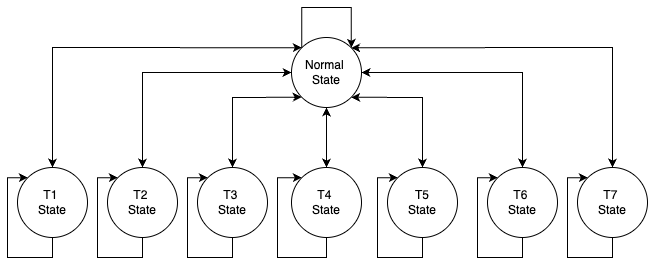

The diagram above was exported from draw.io. Its source (the exported page's mxGraphModel, read from the mxfile embedded in the PNG):
<mxGraphModel dx="978" dy="630" grid="1" gridSize="10" guides="1" tooltips="1" connect="1" arrows="1" fold="1" page="1" pageScale="1" pageWidth="827" pageHeight="1169" math="0" shadow="0">
  <root>
    <mxCell id="0" />
    <mxCell id="1" parent="0" />
    <mxCell id="4lxaxLrzU0GX9SJCFBNf-12" value="&lt;div&gt;T1&amp;nbsp;&lt;/div&gt;&lt;div&gt;State&lt;/div&gt;" style="ellipse;whiteSpace=wrap;html=1;aspect=fixed;" parent="1" vertex="1">
      <mxGeometry x="70" y="180" width="70" height="70" as="geometry" />
    </mxCell>
    <mxCell id="4lxaxLrzU0GX9SJCFBNf-14" value="&lt;div&gt;Normal&amp;nbsp;&lt;/div&gt;&lt;div&gt;State&lt;/div&gt;" style="ellipse;whiteSpace=wrap;html=1;aspect=fixed;" parent="1" vertex="1">
      <mxGeometry x="344" y="50" width="70" height="70" as="geometry" />
    </mxCell>
    <mxCell id="4lxaxLrzU0GX9SJCFBNf-15" value="&lt;div&gt;T2&amp;nbsp;&lt;/div&gt;&lt;div&gt;State&lt;/div&gt;" style="ellipse;whiteSpace=wrap;html=1;aspect=fixed;" parent="1" vertex="1">
      <mxGeometry x="160" y="180" width="70" height="70" as="geometry" />
    </mxCell>
    <mxCell id="4lxaxLrzU0GX9SJCFBNf-16" value="&lt;div&gt;T3&amp;nbsp;&lt;/div&gt;&lt;div&gt;State&lt;/div&gt;" style="ellipse;whiteSpace=wrap;html=1;aspect=fixed;" parent="1" vertex="1">
      <mxGeometry x="250" y="180" width="70" height="70" as="geometry" />
    </mxCell>
    <mxCell id="4lxaxLrzU0GX9SJCFBNf-17" value="&lt;div&gt;T4&amp;nbsp;&lt;/div&gt;&lt;div&gt;State&lt;/div&gt;" style="ellipse;whiteSpace=wrap;html=1;aspect=fixed;" parent="1" vertex="1">
      <mxGeometry x="344" y="180" width="70" height="70" as="geometry" />
    </mxCell>
    <mxCell id="4lxaxLrzU0GX9SJCFBNf-18" value="&amp;nbsp;T&lt;span style=&quot;background-color: transparent; color: light-dark(rgb(0, 0, 0), rgb(255, 255, 255));&quot;&gt;5&amp;nbsp;&lt;/span&gt;&lt;div&gt;State&lt;/div&gt;" style="ellipse;whiteSpace=wrap;html=1;aspect=fixed;" parent="1" vertex="1">
      <mxGeometry x="440" y="180" width="70" height="70" as="geometry" />
    </mxCell>
    <mxCell id="4lxaxLrzU0GX9SJCFBNf-19" value="&lt;div&gt;T6&amp;nbsp;&lt;/div&gt;&lt;div&gt;State&lt;/div&gt;" style="ellipse;whiteSpace=wrap;html=1;aspect=fixed;" parent="1" vertex="1">
      <mxGeometry x="540" y="180" width="70" height="70" as="geometry" />
    </mxCell>
    <mxCell id="4lxaxLrzU0GX9SJCFBNf-20" value="&lt;div&gt;T7&amp;nbsp;&lt;/div&gt;&lt;div&gt;State&lt;/div&gt;" style="ellipse;whiteSpace=wrap;html=1;aspect=fixed;" parent="1" vertex="1">
      <mxGeometry x="630" y="180" width="70" height="70" as="geometry" />
    </mxCell>
    <mxCell id="4lxaxLrzU0GX9SJCFBNf-39" value="" style="endArrow=classic;startArrow=classic;html=1;rounded=0;entryX=0;entryY=0;entryDx=0;entryDy=0;exitX=0.5;exitY=0;exitDx=0;exitDy=0;" parent="1" source="4lxaxLrzU0GX9SJCFBNf-12" target="4lxaxLrzU0GX9SJCFBNf-14" edge="1">
      <mxGeometry width="50" height="50" relative="1" as="geometry">
        <mxPoint x="420" y="240" as="sourcePoint" />
        <mxPoint x="470" y="190" as="targetPoint" />
        <Array as="points">
          <mxPoint x="105" y="60" />
        </Array>
      </mxGeometry>
    </mxCell>
    <mxCell id="4lxaxLrzU0GX9SJCFBNf-41" value="" style="endArrow=classic;startArrow=classic;html=1;rounded=0;entryX=0;entryY=0.5;entryDx=0;entryDy=0;exitX=0.5;exitY=0;exitDx=0;exitDy=0;" parent="1" source="4lxaxLrzU0GX9SJCFBNf-15" target="4lxaxLrzU0GX9SJCFBNf-14" edge="1">
      <mxGeometry width="50" height="50" relative="1" as="geometry">
        <mxPoint x="420" y="240" as="sourcePoint" />
        <mxPoint x="470" y="190" as="targetPoint" />
        <Array as="points">
          <mxPoint x="195" y="85" />
        </Array>
      </mxGeometry>
    </mxCell>
    <mxCell id="4lxaxLrzU0GX9SJCFBNf-42" value="" style="endArrow=classic;startArrow=classic;html=1;rounded=0;entryX=0;entryY=1;entryDx=0;entryDy=0;exitX=0.5;exitY=0;exitDx=0;exitDy=0;" parent="1" source="4lxaxLrzU0GX9SJCFBNf-16" target="4lxaxLrzU0GX9SJCFBNf-14" edge="1">
      <mxGeometry width="50" height="50" relative="1" as="geometry">
        <mxPoint x="420" y="240" as="sourcePoint" />
        <mxPoint x="470" y="190" as="targetPoint" />
        <Array as="points">
          <mxPoint x="285" y="110" />
        </Array>
      </mxGeometry>
    </mxCell>
    <mxCell id="4lxaxLrzU0GX9SJCFBNf-43" value="" style="endArrow=classic;startArrow=classic;html=1;rounded=0;entryX=0.5;entryY=1;entryDx=0;entryDy=0;" parent="1" source="4lxaxLrzU0GX9SJCFBNf-17" target="4lxaxLrzU0GX9SJCFBNf-14" edge="1">
      <mxGeometry width="50" height="50" relative="1" as="geometry">
        <mxPoint x="420" y="240" as="sourcePoint" />
        <mxPoint x="470" y="190" as="targetPoint" />
      </mxGeometry>
    </mxCell>
    <mxCell id="4lxaxLrzU0GX9SJCFBNf-44" value="" style="endArrow=classic;startArrow=classic;html=1;rounded=0;entryX=0.5;entryY=0;entryDx=0;entryDy=0;exitX=1;exitY=1;exitDx=0;exitDy=0;" parent="1" source="4lxaxLrzU0GX9SJCFBNf-14" target="4lxaxLrzU0GX9SJCFBNf-18" edge="1">
      <mxGeometry width="50" height="50" relative="1" as="geometry">
        <mxPoint x="420" y="240" as="sourcePoint" />
        <mxPoint x="470" y="190" as="targetPoint" />
        <Array as="points">
          <mxPoint x="475" y="110" />
        </Array>
      </mxGeometry>
    </mxCell>
    <mxCell id="4lxaxLrzU0GX9SJCFBNf-45" value="" style="endArrow=classic;startArrow=classic;html=1;rounded=0;entryX=0.5;entryY=0;entryDx=0;entryDy=0;exitX=1;exitY=0.5;exitDx=0;exitDy=0;" parent="1" source="4lxaxLrzU0GX9SJCFBNf-14" target="4lxaxLrzU0GX9SJCFBNf-19" edge="1">
      <mxGeometry width="50" height="50" relative="1" as="geometry">
        <mxPoint x="420" y="240" as="sourcePoint" />
        <mxPoint x="470" y="190" as="targetPoint" />
        <Array as="points">
          <mxPoint x="575" y="85" />
        </Array>
      </mxGeometry>
    </mxCell>
    <mxCell id="4lxaxLrzU0GX9SJCFBNf-46" value="" style="endArrow=classic;startArrow=classic;html=1;rounded=0;entryX=0.5;entryY=0;entryDx=0;entryDy=0;exitX=1;exitY=0;exitDx=0;exitDy=0;" parent="1" source="4lxaxLrzU0GX9SJCFBNf-14" target="4lxaxLrzU0GX9SJCFBNf-20" edge="1">
      <mxGeometry width="50" height="50" relative="1" as="geometry">
        <mxPoint x="420" y="240" as="sourcePoint" />
        <mxPoint x="470" y="190" as="targetPoint" />
        <Array as="points">
          <mxPoint x="665" y="60" />
        </Array>
      </mxGeometry>
    </mxCell>
    <mxCell id="4lxaxLrzU0GX9SJCFBNf-47" style="edgeStyle=orthogonalEdgeStyle;rounded=0;orthogonalLoop=1;jettySize=auto;html=1;exitX=0.5;exitY=1;exitDx=0;exitDy=0;entryX=0;entryY=0;entryDx=0;entryDy=0;" parent="1" source="4lxaxLrzU0GX9SJCFBNf-12" target="4lxaxLrzU0GX9SJCFBNf-12" edge="1">
      <mxGeometry relative="1" as="geometry">
        <Array as="points">
          <mxPoint x="105" y="270" />
          <mxPoint x="60" y="270" />
          <mxPoint x="60" y="190" />
        </Array>
      </mxGeometry>
    </mxCell>
    <mxCell id="4lxaxLrzU0GX9SJCFBNf-48" style="edgeStyle=orthogonalEdgeStyle;rounded=0;orthogonalLoop=1;jettySize=auto;html=1;exitX=0.5;exitY=1;exitDx=0;exitDy=0;entryX=0;entryY=0;entryDx=0;entryDy=0;" parent="1" source="4lxaxLrzU0GX9SJCFBNf-15" target="4lxaxLrzU0GX9SJCFBNf-15" edge="1">
      <mxGeometry relative="1" as="geometry">
        <Array as="points">
          <mxPoint x="195" y="270" />
          <mxPoint x="150" y="270" />
          <mxPoint x="150" y="190" />
        </Array>
      </mxGeometry>
    </mxCell>
    <mxCell id="4lxaxLrzU0GX9SJCFBNf-49" style="edgeStyle=orthogonalEdgeStyle;rounded=0;orthogonalLoop=1;jettySize=auto;html=1;exitX=0.5;exitY=1;exitDx=0;exitDy=0;entryX=0;entryY=0;entryDx=0;entryDy=0;" parent="1" source="4lxaxLrzU0GX9SJCFBNf-16" target="4lxaxLrzU0GX9SJCFBNf-16" edge="1">
      <mxGeometry relative="1" as="geometry">
        <Array as="points">
          <mxPoint x="285" y="270" />
          <mxPoint x="240" y="270" />
          <mxPoint x="240" y="190" />
        </Array>
      </mxGeometry>
    </mxCell>
    <mxCell id="4lxaxLrzU0GX9SJCFBNf-50" style="edgeStyle=orthogonalEdgeStyle;rounded=0;orthogonalLoop=1;jettySize=auto;html=1;exitX=0.5;exitY=1;exitDx=0;exitDy=0;entryX=0;entryY=0;entryDx=0;entryDy=0;" parent="1" source="4lxaxLrzU0GX9SJCFBNf-17" target="4lxaxLrzU0GX9SJCFBNf-17" edge="1">
      <mxGeometry relative="1" as="geometry">
        <Array as="points">
          <mxPoint x="379" y="270" />
          <mxPoint x="330" y="270" />
          <mxPoint x="330" y="190" />
        </Array>
      </mxGeometry>
    </mxCell>
    <mxCell id="4lxaxLrzU0GX9SJCFBNf-51" style="edgeStyle=orthogonalEdgeStyle;rounded=0;orthogonalLoop=1;jettySize=auto;html=1;exitX=0.5;exitY=1;exitDx=0;exitDy=0;entryX=0;entryY=0;entryDx=0;entryDy=0;" parent="1" source="4lxaxLrzU0GX9SJCFBNf-18" target="4lxaxLrzU0GX9SJCFBNf-18" edge="1">
      <mxGeometry relative="1" as="geometry">
        <Array as="points">
          <mxPoint x="475" y="270" />
          <mxPoint x="430" y="270" />
          <mxPoint x="430" y="190" />
        </Array>
      </mxGeometry>
    </mxCell>
    <mxCell id="4lxaxLrzU0GX9SJCFBNf-52" style="edgeStyle=orthogonalEdgeStyle;rounded=0;orthogonalLoop=1;jettySize=auto;html=1;exitX=0.5;exitY=1;exitDx=0;exitDy=0;entryX=0;entryY=0;entryDx=0;entryDy=0;" parent="1" source="4lxaxLrzU0GX9SJCFBNf-19" target="4lxaxLrzU0GX9SJCFBNf-19" edge="1">
      <mxGeometry relative="1" as="geometry">
        <Array as="points">
          <mxPoint x="575" y="270" />
          <mxPoint x="530" y="270" />
          <mxPoint x="530" y="190" />
        </Array>
      </mxGeometry>
    </mxCell>
    <mxCell id="4lxaxLrzU0GX9SJCFBNf-53" style="edgeStyle=orthogonalEdgeStyle;rounded=0;orthogonalLoop=1;jettySize=auto;html=1;exitX=0.5;exitY=1;exitDx=0;exitDy=0;entryX=0;entryY=0;entryDx=0;entryDy=0;" parent="1" source="4lxaxLrzU0GX9SJCFBNf-20" target="4lxaxLrzU0GX9SJCFBNf-20" edge="1">
      <mxGeometry relative="1" as="geometry">
        <Array as="points">
          <mxPoint x="665" y="270" />
          <mxPoint x="620" y="270" />
          <mxPoint x="620" y="190" />
        </Array>
      </mxGeometry>
    </mxCell>
    <mxCell id="4lxaxLrzU0GX9SJCFBNf-56" style="edgeStyle=orthogonalEdgeStyle;rounded=0;orthogonalLoop=1;jettySize=auto;html=1;exitX=0;exitY=0;exitDx=0;exitDy=0;entryX=1;entryY=0;entryDx=0;entryDy=0;" parent="1" source="4lxaxLrzU0GX9SJCFBNf-14" target="4lxaxLrzU0GX9SJCFBNf-14" edge="1">
      <mxGeometry relative="1" as="geometry">
        <Array as="points">
          <mxPoint x="354" y="20" />
          <mxPoint x="404" y="20" />
        </Array>
      </mxGeometry>
    </mxCell>
  </root>
</mxGraphModel>